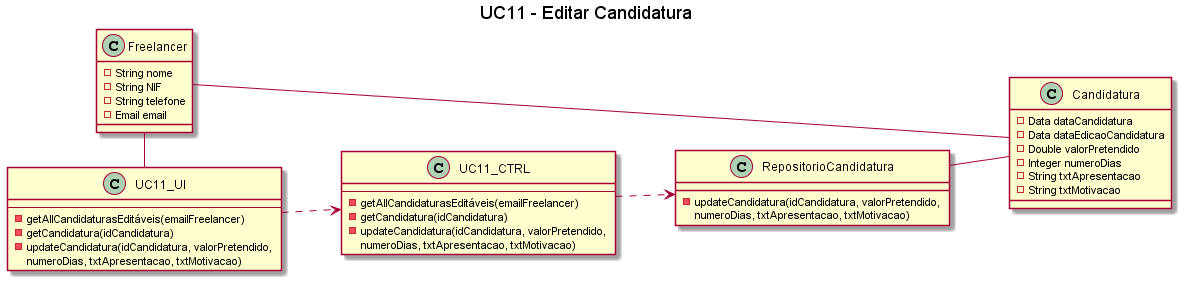

The diagram above was rendered by PlantUML. Its source (embedded in the PNG):
@startuml
left to right direction

title UC11 - Editar Candidatura

class Freelancer {
    -String nome 
    -String NIF
    -String telefone
    -Email email
}

class Candidatura {
    -Data dataCandidatura
    -Data dataEdicaoCandidatura
    -Double valorPretendido
    -Integer numeroDias
    -String txtApresentacao
    -String txtMotivacao
}

class UC11_UI{
    --
    -getAllCandidaturasEditáveis(emailFreelancer)
    -getCandidatura(idCandidatura)
    -updateCandidatura(idCandidatura, valorPretendido, \nnumeroDias, txtApresentacao, txtMotivacao)    
}

class UC11_CTRL{
    --
    -getAllCandidaturasEditáveis(emailFreelancer)
    -getCandidatura(idCandidatura)
    -updateCandidatura(idCandidatura, valorPretendido, \nnumeroDias, txtApresentacao, txtMotivacao)   
}

class RepositorioCandidatura {
    -updateCandidatura(idCandidatura, valorPretendido, \nnumeroDias, txtApresentacao, txtMotivacao)
}

UC11_UI ..> UC11_CTRL
UC11_CTRL ..> RepositorioCandidatura
RepositorioCandidatura -- Candidatura
Freelancer - UC11_UI
Freelancer - Candidatura
@enduml